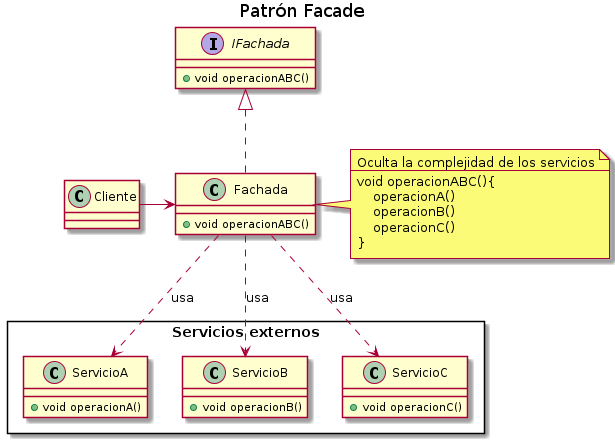

The diagram above was rendered by PlantUML. Its source (embedded in the PNG):
@startuml
Title Patrón Facade

' ================
' ==== CLASES ====
' ================

class Cliente{
}

interface IFachada{
    +void operacionABC()
}

class Fachada{
    +void operacionABC()
}

rectangle "Servicios externos"{
    class ServicioA{
        +void operacionA()
    }

    class ServicioB{
        +void operacionB()
    }

    class ServicioC{
        +void operacionC()
    }
}


' ================
' == RELACIONES ==
' ================

Cliente     -right-> Fachada

Fachada     .up.|> IFachada

Fachada     .down.> ServicioA : usa
Fachada     .down.> ServicioB : usa
Fachada     .down.> ServicioC : usa

' ================
' == COMENTARIOS ==
' ================

note right of Fachada
Oculta la complejidad de los servicios
--
void operacionABC(){
    operacionA()
    operacionB()
    operacionC()
}
end note

@enduml